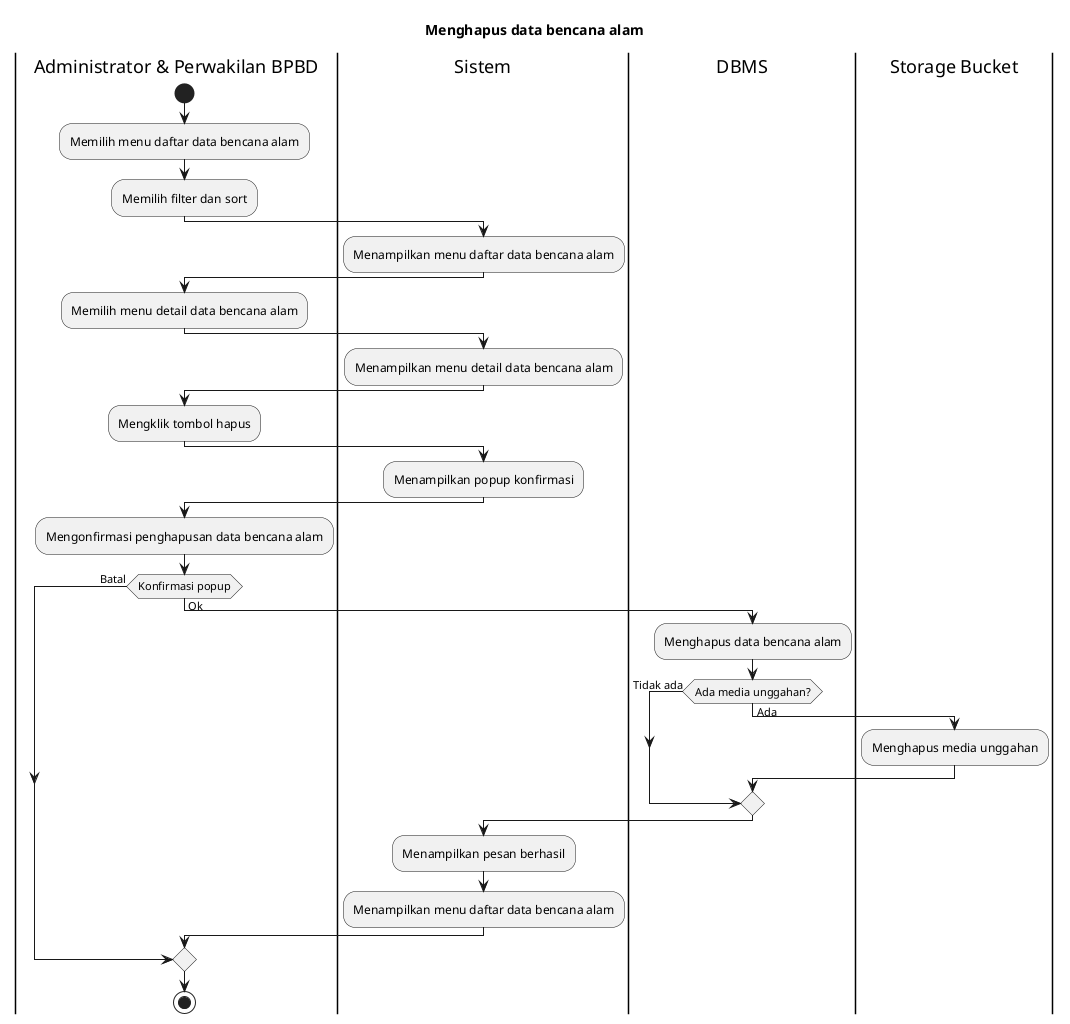

The diagram above was rendered by PlantUML. Its source (embedded in the PNG):
@startuml
title Menghapus data bencana alam

|Administrator & Perwakilan BPBD|
start
:Memilih menu daftar data bencana alam;
:Memilih filter dan sort;

|Sistem|
:Menampilkan menu daftar data bencana alam;

|Administrator & Perwakilan BPBD|
:Memilih menu detail data bencana alam;

|Sistem|
:Menampilkan menu detail data bencana alam;

|Administrator & Perwakilan BPBD|
:Mengklik tombol hapus;

|Sistem|
:Menampilkan popup konfirmasi;

|Administrator & Perwakilan BPBD|
:Mengonfirmasi penghapusan data bencana alam;

if (Konfirmasi popup) then (Batal)
else (Ok)
  |DBMS|
  :Menghapus data bencana alam;

  if (Ada media unggahan?) then (Tidak ada)
  else (Ada)
    |Storage Bucket|
    :Menghapus media unggahan;
  endif

  |Sistem|
  :Menampilkan pesan berhasil;
  :Menampilkan menu daftar data bencana alam;
endif

|Administrator & Perwakilan BPBD|
stop
@enduml